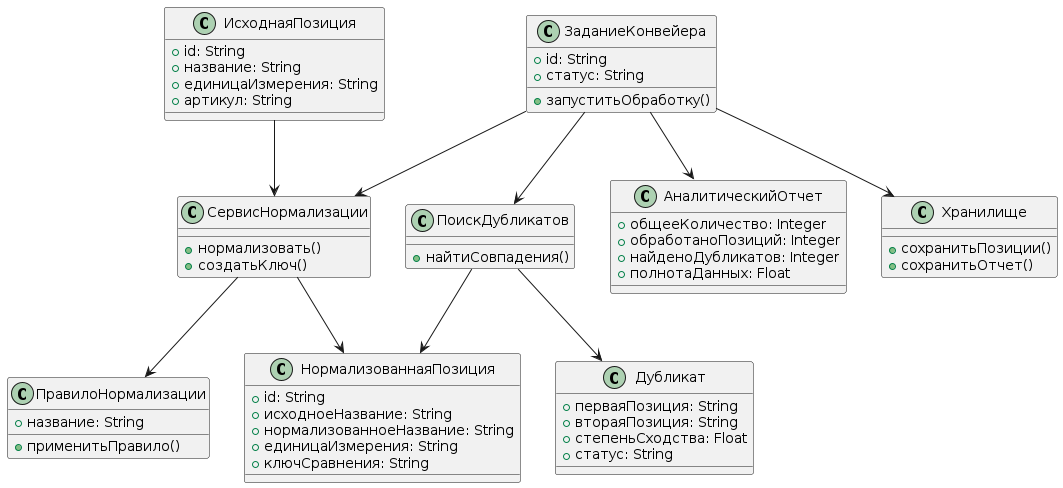

The diagram above was rendered by PlantUML. Its source (embedded in the PNG):
@startuml
class ИсходнаяПозиция {
    +id: String
    +название: String
    +единицаИзмерения: String
    +артикул: String
}

class НормализованнаяПозиция {
    +id: String
    +исходноеНазвание: String
    +нормализованноеНазвание: String
    +единицаИзмерения: String
    +ключСравнения: String
}

class ПравилоНормализации {
    +название: String
    +применитьПравило()
}

class СервисНормализации {
    +нормализовать()
    +создатьКлюч()
}

class Дубликат {
    +перваяПозиция: String
    +втораяПозиция: String
    +степеньСходства: Float
    +статус: String
}

class ПоискДубликатов {
    +найтиСовпадения()
}

class ЗаданиеКонвейера {
    +id: String
    +статус: String
    +запуститьОбработку()
}

class АналитическийОтчет {
    +общееКоличество: Integer
    +обработаноПозиций: Integer
    +найденоДубликатов: Integer
    +полнотаДанных: Float
}

class Хранилище {
    +сохранитьПозиции()
    +сохранитьОтчет()
}

ИсходнаяПозиция --> СервисНормализации
СервисНормализации --> ПравилоНормализации
СервисНормализации --> НормализованнаяПозиция
ПоискДубликатов --> НормализованнаяПозиция
ПоискДубликатов --> Дубликат
ЗаданиеКонвейера --> СервисНормализации
ЗаданиеКонвейера --> ПоискДубликатов
ЗаданиеКонвейера --> Хранилище
ЗаданиеКонвейера --> АналитическийОтчет
@enduml